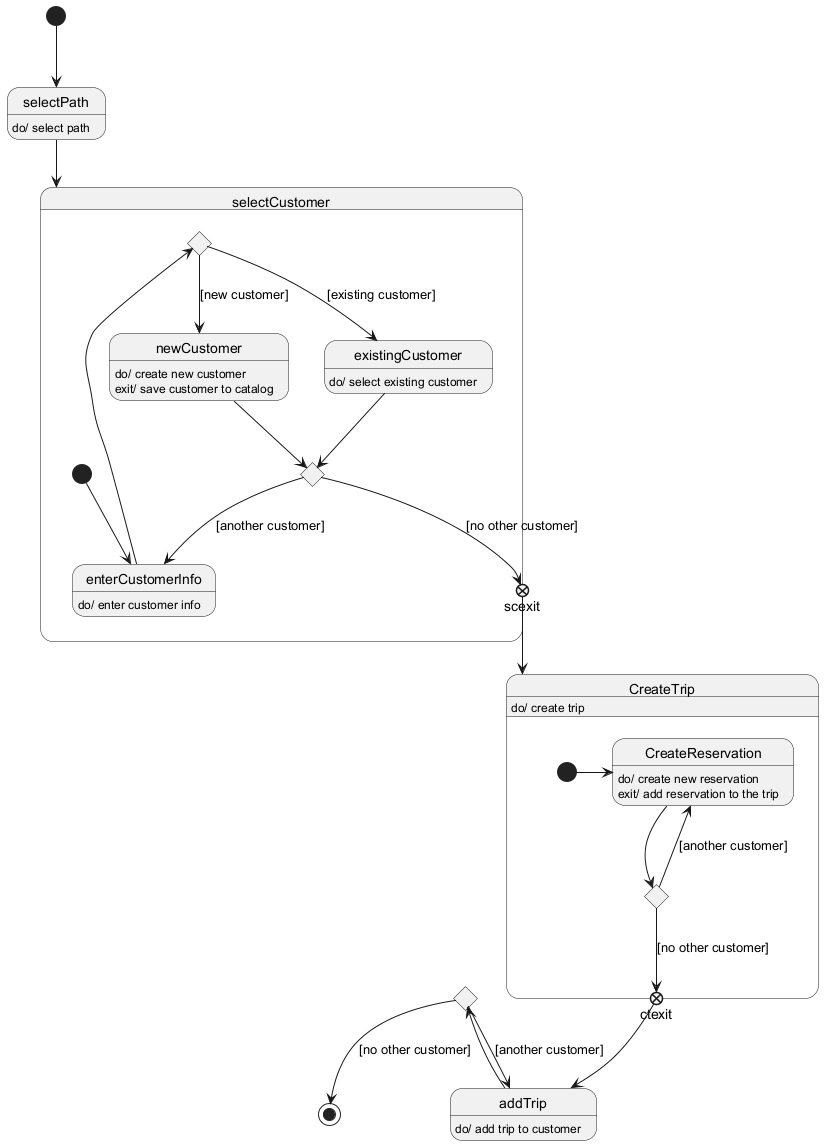

The diagram above was rendered by PlantUML. Its source (embedded in the PNG):
@startuml

[*] --> selectPath
selectPath: do/ select path
selectPath --> selectCustomer
state selectCustomer{
    [*] --> enterCustomerInfo
    enterCustomerInfo: do/ enter customer info
    state c <<choice>>
    state d <<choice>>
    enterCustomerInfo --> c
    c --> existingCustomer : [existing customer]
    c --> newCustomer : [new customer]
    existingCustomer: do/ select existing customer
    existingCustomer --> d
    newCustomer: do/ create new customer
    newCustomer: exit/ save customer to catalog
    newCustomer --> d
    d --> enterCustomerInfo : [another customer]
    d --> scexit <<exitPoint>> : [no other customer]
}

scexit --> CreateTrip
CreateTrip: do/ create trip
state CreateTrip{
    [*]->CreateReservation
    CreateReservation: do/ create new reservation
    CreateReservation: exit/ add reservation to the trip
    state f <<choice>>
    CreateReservation --> f
    f --> CreateReservation : [another customer] 
    f --> ctexit <<exitPoint>> : [no other customer]
}

state g <<choice>>
ctexit --> addTrip
addTrip: do/ add trip to customer
addTrip --> g
g --> addTrip : [another customer]
g --> [*] : [no other customer]


@enduml